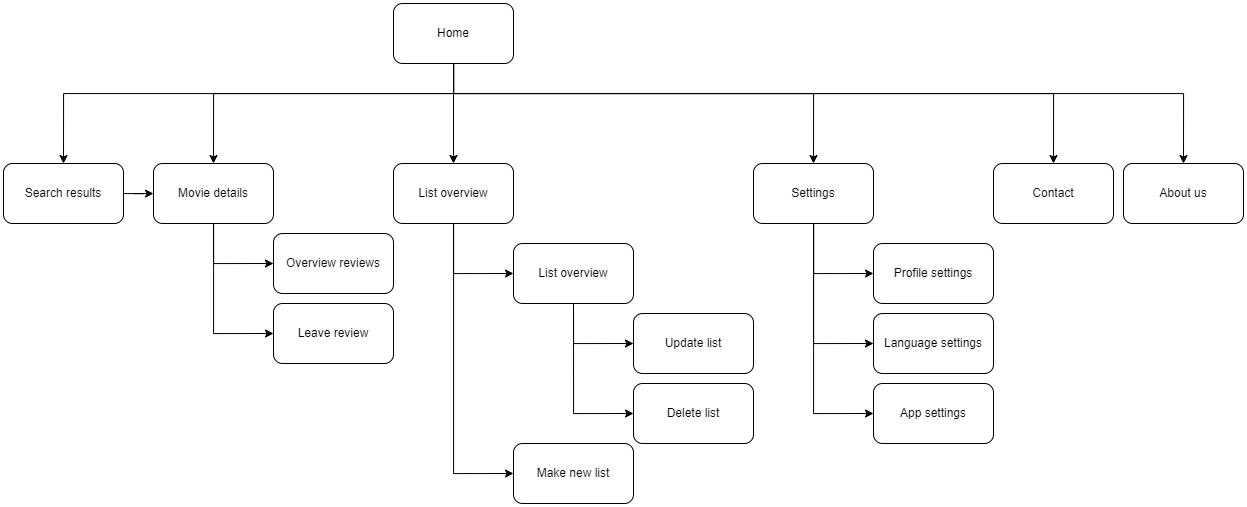

The diagram above was exported from draw.io. Its source (the exported page's mxGraphModel, read from the mxfile embedded in the PNG):
<mxGraphModel dx="1925" dy="817" grid="1" gridSize="10" guides="1" tooltips="1" connect="1" arrows="1" fold="1" page="1" pageScale="1" pageWidth="827" pageHeight="1169" math="0" shadow="0">
  <root>
    <mxCell id="0" />
    <mxCell id="1" parent="0" />
    <mxCell id="3z10bNuEV8qIHBSnkdf1-3" value="" style="edgeStyle=orthogonalEdgeStyle;rounded=0;orthogonalLoop=1;jettySize=auto;html=1;entryX=0.5;entryY=0;entryDx=0;entryDy=0;" parent="1" source="3z10bNuEV8qIHBSnkdf1-1" target="3z10bNuEV8qIHBSnkdf1-2" edge="1">
      <mxGeometry relative="1" as="geometry">
        <Array as="points">
          <mxPoint x="300" y="200" />
          <mxPoint x="60" y="200" />
        </Array>
      </mxGeometry>
    </mxCell>
    <mxCell id="3z10bNuEV8qIHBSnkdf1-5" value="" style="edgeStyle=orthogonalEdgeStyle;rounded=0;orthogonalLoop=1;jettySize=auto;html=1;" parent="1" source="3z10bNuEV8qIHBSnkdf1-1" target="3z10bNuEV8qIHBSnkdf1-4" edge="1">
      <mxGeometry relative="1" as="geometry" />
    </mxCell>
    <mxCell id="3z10bNuEV8qIHBSnkdf1-25" style="edgeStyle=orthogonalEdgeStyle;rounded=0;orthogonalLoop=1;jettySize=auto;html=1;entryX=0.5;entryY=0;entryDx=0;entryDy=0;" parent="1" source="3z10bNuEV8qIHBSnkdf1-1" target="3z10bNuEV8qIHBSnkdf1-24" edge="1">
      <mxGeometry relative="1" as="geometry">
        <Array as="points">
          <mxPoint x="300" y="200" />
          <mxPoint x="660" y="200" />
        </Array>
      </mxGeometry>
    </mxCell>
    <mxCell id="3z10bNuEV8qIHBSnkdf1-34" style="edgeStyle=orthogonalEdgeStyle;rounded=0;orthogonalLoop=1;jettySize=auto;html=1;entryX=0.5;entryY=0;entryDx=0;entryDy=0;" parent="1" source="3z10bNuEV8qIHBSnkdf1-1" target="3z10bNuEV8qIHBSnkdf1-33" edge="1">
      <mxGeometry relative="1" as="geometry">
        <Array as="points">
          <mxPoint x="300" y="200" />
          <mxPoint x="900" y="200" />
        </Array>
      </mxGeometry>
    </mxCell>
    <mxCell id="3z10bNuEV8qIHBSnkdf1-36" style="edgeStyle=orthogonalEdgeStyle;rounded=0;orthogonalLoop=1;jettySize=auto;html=1;entryX=0.5;entryY=0;entryDx=0;entryDy=0;" parent="1" source="3z10bNuEV8qIHBSnkdf1-1" target="3z10bNuEV8qIHBSnkdf1-35" edge="1">
      <mxGeometry relative="1" as="geometry">
        <Array as="points">
          <mxPoint x="300" y="200" />
          <mxPoint x="1030" y="200" />
        </Array>
      </mxGeometry>
    </mxCell>
    <mxCell id="3z10bNuEV8qIHBSnkdf1-38" style="edgeStyle=orthogonalEdgeStyle;rounded=0;orthogonalLoop=1;jettySize=auto;html=1;entryX=0.5;entryY=0;entryDx=0;entryDy=0;" parent="1" source="3z10bNuEV8qIHBSnkdf1-1" target="3z10bNuEV8qIHBSnkdf1-37" edge="1">
      <mxGeometry relative="1" as="geometry">
        <Array as="points">
          <mxPoint x="300" y="200" />
          <mxPoint x="-90" y="200" />
        </Array>
      </mxGeometry>
    </mxCell>
    <mxCell id="3z10bNuEV8qIHBSnkdf1-1" value="Home" style="rounded=1;whiteSpace=wrap;html=1;" parent="1" vertex="1">
      <mxGeometry x="240" y="110" width="120" height="60" as="geometry" />
    </mxCell>
    <mxCell id="3z10bNuEV8qIHBSnkdf1-21" value="" style="edgeStyle=orthogonalEdgeStyle;rounded=0;orthogonalLoop=1;jettySize=auto;html=1;entryX=0;entryY=0.5;entryDx=0;entryDy=0;" parent="1" source="3z10bNuEV8qIHBSnkdf1-2" target="3z10bNuEV8qIHBSnkdf1-20" edge="1">
      <mxGeometry relative="1" as="geometry" />
    </mxCell>
    <mxCell id="3z10bNuEV8qIHBSnkdf1-23" style="edgeStyle=orthogonalEdgeStyle;rounded=0;orthogonalLoop=1;jettySize=auto;html=1;entryX=0;entryY=0.5;entryDx=0;entryDy=0;" parent="1" source="3z10bNuEV8qIHBSnkdf1-2" target="3z10bNuEV8qIHBSnkdf1-22" edge="1">
      <mxGeometry relative="1" as="geometry" />
    </mxCell>
    <mxCell id="3z10bNuEV8qIHBSnkdf1-2" value="Movie details" style="rounded=1;whiteSpace=wrap;html=1;" parent="1" vertex="1">
      <mxGeometry y="270" width="120" height="60" as="geometry" />
    </mxCell>
    <mxCell id="3z10bNuEV8qIHBSnkdf1-8" value="" style="edgeStyle=orthogonalEdgeStyle;rounded=0;orthogonalLoop=1;jettySize=auto;html=1;entryX=0;entryY=0.5;entryDx=0;entryDy=0;" parent="1" source="3z10bNuEV8qIHBSnkdf1-4" target="3z10bNuEV8qIHBSnkdf1-7" edge="1">
      <mxGeometry relative="1" as="geometry" />
    </mxCell>
    <mxCell id="3z10bNuEV8qIHBSnkdf1-10" value="" style="edgeStyle=orthogonalEdgeStyle;rounded=0;orthogonalLoop=1;jettySize=auto;html=1;entryX=0;entryY=0.5;entryDx=0;entryDy=0;" parent="1" source="3z10bNuEV8qIHBSnkdf1-4" target="3z10bNuEV8qIHBSnkdf1-9" edge="1">
      <mxGeometry relative="1" as="geometry" />
    </mxCell>
    <mxCell id="3z10bNuEV8qIHBSnkdf1-4" value="List overview" style="rounded=1;whiteSpace=wrap;html=1;" parent="1" vertex="1">
      <mxGeometry x="240" y="270" width="120" height="60" as="geometry" />
    </mxCell>
    <mxCell id="3z10bNuEV8qIHBSnkdf1-15" value="" style="edgeStyle=orthogonalEdgeStyle;rounded=0;orthogonalLoop=1;jettySize=auto;html=1;entryX=0;entryY=0.5;entryDx=0;entryDy=0;exitX=0.5;exitY=1;exitDx=0;exitDy=0;" parent="1" source="3z10bNuEV8qIHBSnkdf1-7" target="3z10bNuEV8qIHBSnkdf1-14" edge="1">
      <mxGeometry relative="1" as="geometry" />
    </mxCell>
    <mxCell id="3z10bNuEV8qIHBSnkdf1-19" value="" style="edgeStyle=orthogonalEdgeStyle;rounded=0;orthogonalLoop=1;jettySize=auto;html=1;entryX=0;entryY=0.5;entryDx=0;entryDy=0;exitX=0.5;exitY=1;exitDx=0;exitDy=0;" parent="1" source="3z10bNuEV8qIHBSnkdf1-7" target="3z10bNuEV8qIHBSnkdf1-18" edge="1">
      <mxGeometry relative="1" as="geometry" />
    </mxCell>
    <mxCell id="3z10bNuEV8qIHBSnkdf1-7" value="List overview" style="rounded=1;whiteSpace=wrap;html=1;" parent="1" vertex="1">
      <mxGeometry x="360" y="350" width="120" height="60" as="geometry" />
    </mxCell>
    <mxCell id="3z10bNuEV8qIHBSnkdf1-9" value="Make new list" style="rounded=1;whiteSpace=wrap;html=1;" parent="1" vertex="1">
      <mxGeometry x="360" y="550" width="120" height="60" as="geometry" />
    </mxCell>
    <mxCell id="3z10bNuEV8qIHBSnkdf1-14" value="Update list" style="rounded=1;whiteSpace=wrap;html=1;" parent="1" vertex="1">
      <mxGeometry x="480" y="420" width="120" height="60" as="geometry" />
    </mxCell>
    <mxCell id="3z10bNuEV8qIHBSnkdf1-18" value="Delete list" style="rounded=1;whiteSpace=wrap;html=1;" parent="1" vertex="1">
      <mxGeometry x="480" y="490" width="120" height="60" as="geometry" />
    </mxCell>
    <mxCell id="3z10bNuEV8qIHBSnkdf1-20" value="Overview reviews" style="rounded=1;whiteSpace=wrap;html=1;" parent="1" vertex="1">
      <mxGeometry x="120" y="340" width="120" height="60" as="geometry" />
    </mxCell>
    <mxCell id="3z10bNuEV8qIHBSnkdf1-22" value="Leave review" style="rounded=1;whiteSpace=wrap;html=1;" parent="1" vertex="1">
      <mxGeometry x="120" y="410" width="120" height="60" as="geometry" />
    </mxCell>
    <mxCell id="3z10bNuEV8qIHBSnkdf1-28" value="" style="edgeStyle=orthogonalEdgeStyle;rounded=0;orthogonalLoop=1;jettySize=auto;html=1;entryX=0;entryY=0.5;entryDx=0;entryDy=0;" parent="1" source="3z10bNuEV8qIHBSnkdf1-24" target="3z10bNuEV8qIHBSnkdf1-27" edge="1">
      <mxGeometry relative="1" as="geometry" />
    </mxCell>
    <mxCell id="3z10bNuEV8qIHBSnkdf1-30" style="edgeStyle=orthogonalEdgeStyle;rounded=0;orthogonalLoop=1;jettySize=auto;html=1;entryX=0;entryY=0.5;entryDx=0;entryDy=0;" parent="1" source="3z10bNuEV8qIHBSnkdf1-24" target="3z10bNuEV8qIHBSnkdf1-29" edge="1">
      <mxGeometry relative="1" as="geometry" />
    </mxCell>
    <mxCell id="3z10bNuEV8qIHBSnkdf1-32" style="edgeStyle=orthogonalEdgeStyle;rounded=0;orthogonalLoop=1;jettySize=auto;html=1;entryX=0;entryY=0.5;entryDx=0;entryDy=0;" parent="1" source="3z10bNuEV8qIHBSnkdf1-24" target="3z10bNuEV8qIHBSnkdf1-31" edge="1">
      <mxGeometry relative="1" as="geometry" />
    </mxCell>
    <mxCell id="3z10bNuEV8qIHBSnkdf1-24" value="Settings" style="rounded=1;whiteSpace=wrap;html=1;" parent="1" vertex="1">
      <mxGeometry x="600" y="270" width="120" height="60" as="geometry" />
    </mxCell>
    <mxCell id="3z10bNuEV8qIHBSnkdf1-27" value="Profile settings" style="rounded=1;whiteSpace=wrap;html=1;" parent="1" vertex="1">
      <mxGeometry x="720" y="350" width="120" height="60" as="geometry" />
    </mxCell>
    <mxCell id="3z10bNuEV8qIHBSnkdf1-29" value="Language settings" style="rounded=1;whiteSpace=wrap;html=1;" parent="1" vertex="1">
      <mxGeometry x="720" y="420" width="120" height="60" as="geometry" />
    </mxCell>
    <mxCell id="3z10bNuEV8qIHBSnkdf1-31" value="App settings" style="rounded=1;whiteSpace=wrap;html=1;" parent="1" vertex="1">
      <mxGeometry x="720" y="490" width="120" height="60" as="geometry" />
    </mxCell>
    <mxCell id="3z10bNuEV8qIHBSnkdf1-33" value="Contact" style="rounded=1;whiteSpace=wrap;html=1;" parent="1" vertex="1">
      <mxGeometry x="840" y="270" width="120" height="60" as="geometry" />
    </mxCell>
    <mxCell id="3z10bNuEV8qIHBSnkdf1-35" value="About us" style="rounded=1;whiteSpace=wrap;html=1;" parent="1" vertex="1">
      <mxGeometry x="970" y="270" width="120" height="60" as="geometry" />
    </mxCell>
    <mxCell id="3z10bNuEV8qIHBSnkdf1-39" value="" style="edgeStyle=orthogonalEdgeStyle;rounded=0;orthogonalLoop=1;jettySize=auto;html=1;" parent="1" source="3z10bNuEV8qIHBSnkdf1-37" target="3z10bNuEV8qIHBSnkdf1-2" edge="1">
      <mxGeometry relative="1" as="geometry" />
    </mxCell>
    <mxCell id="3z10bNuEV8qIHBSnkdf1-37" value="Search results" style="rounded=1;whiteSpace=wrap;html=1;" parent="1" vertex="1">
      <mxGeometry x="-150" y="270" width="120" height="60" as="geometry" />
    </mxCell>
  </root>
</mxGraphModel>